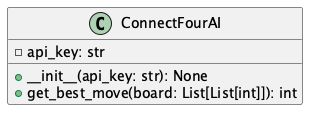

The diagram above was rendered by PlantUML. Its source (embedded in the PNG):
@startuml
class ConnectFourAI {
    - api_key: str
    + __init__(api_key: str): None
    + get_best_move(board: List[List[int]]): int
}

@enduml